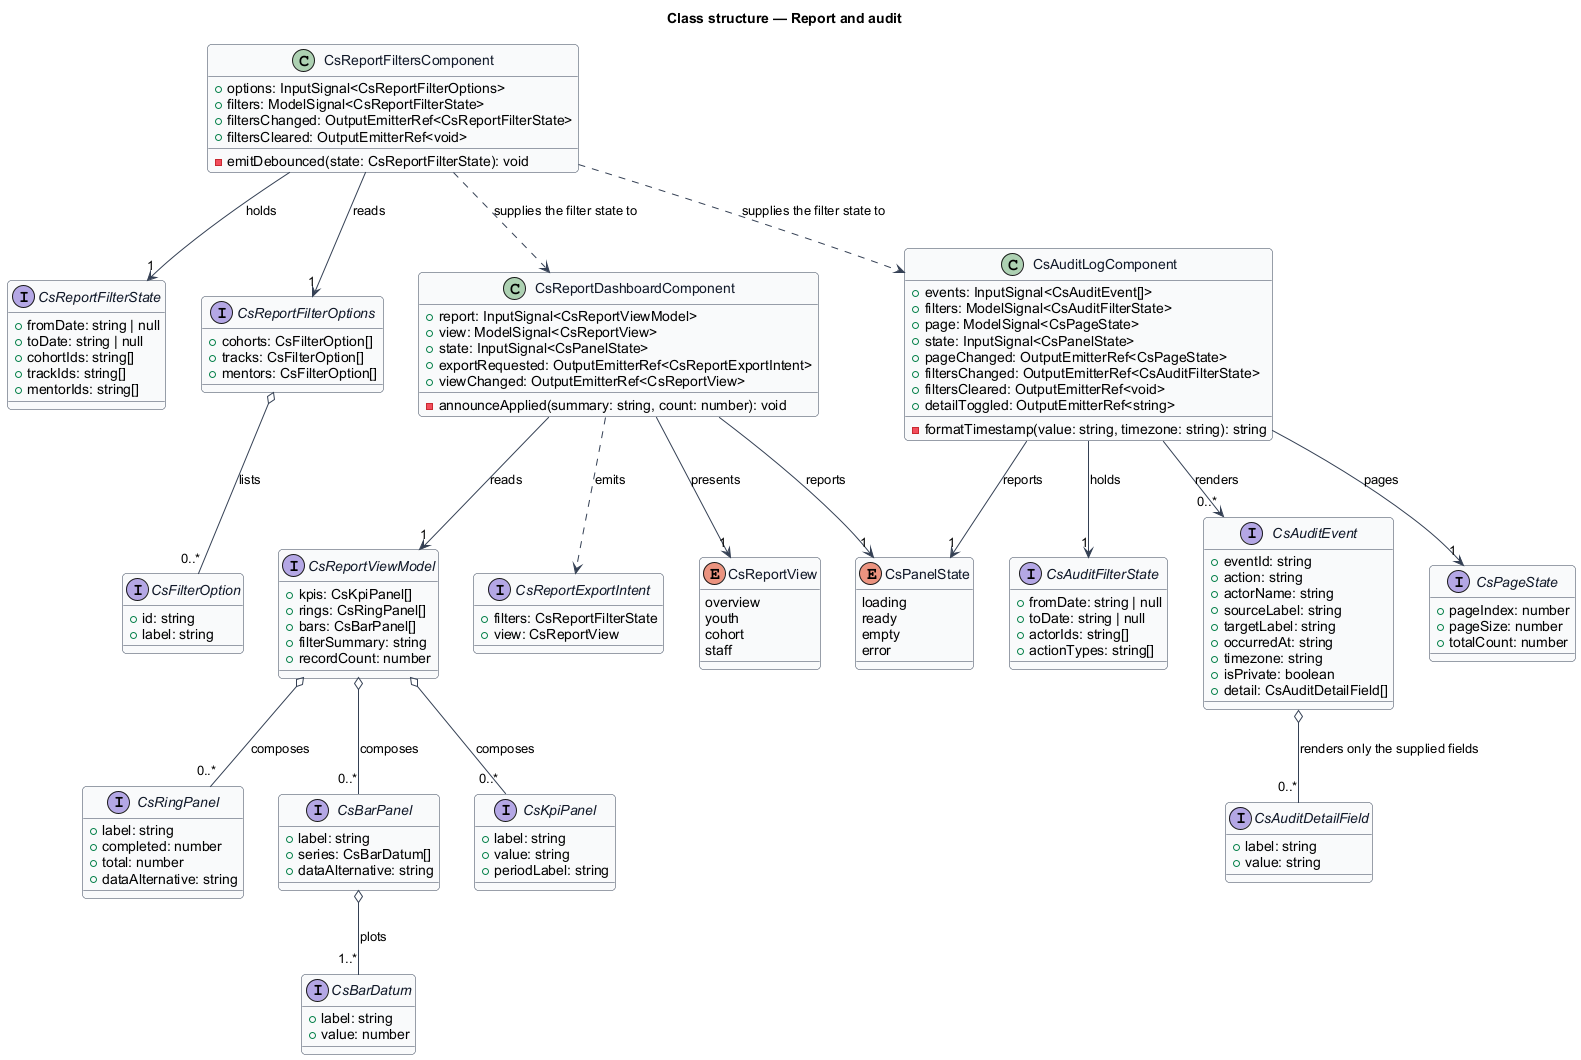

The diagram above was rendered by PlantUML. Its source (embedded in the PNG):
@startuml
' --- shared skin header ---
skinparam backgroundColor #FFFFFF
skinparam shadowing false
skinparam roundcorner 8
skinparam defaultFontName Arial
skinparam ArrowColor #344054
skinparam class {
  BorderColor #344054
  FontColor #101828
  BackgroundColor #F9FAFB
}
' --------------------------
title Class structure — Report and audit

enum CsReportView {
  overview
  youth
  cohort
  staff
}

enum CsPanelState {
  loading
  ready
  empty
  error
}

interface CsReportFilterState {
  +fromDate: string | null
  +toDate: string | null
  +cohortIds: string[]
  +trackIds: string[]
  +mentorIds: string[]
}

interface CsReportFilterOptions {
  +cohorts: CsFilterOption[]
  +tracks: CsFilterOption[]
  +mentors: CsFilterOption[]
}

interface CsFilterOption {
  +id: string
  +label: string
}

interface CsKpiPanel {
  +label: string
  +value: string
  +periodLabel: string
}

interface CsRingPanel {
  +label: string
  +completed: number
  +total: number
  +dataAlternative: string
}

interface CsBarPanel {
  +label: string
  +series: CsBarDatum[]
  +dataAlternative: string
}

interface CsBarDatum {
  +label: string
  +value: number
}

interface CsReportViewModel {
  +kpis: CsKpiPanel[]
  +rings: CsRingPanel[]
  +bars: CsBarPanel[]
  +filterSummary: string
  +recordCount: number
}

interface CsReportExportIntent {
  +filters: CsReportFilterState
  +view: CsReportView
}

interface CsAuditFilterState {
  +fromDate: string | null
  +toDate: string | null
  +actorIds: string[]
  +actionTypes: string[]
}

interface CsAuditDetailField {
  +label: string
  +value: string
}

interface CsAuditEvent {
  +eventId: string
  +action: string
  +actorName: string
  +sourceLabel: string
  +targetLabel: string
  +occurredAt: string
  +timezone: string
  +isPrivate: boolean
  +detail: CsAuditDetailField[]
}

interface CsPageState {
  +pageIndex: number
  +pageSize: number
  +totalCount: number
}

class CsReportFiltersComponent {
  +options: InputSignal<CsReportFilterOptions>
  +filters: ModelSignal<CsReportFilterState>
  +filtersChanged: OutputEmitterRef<CsReportFilterState>
  +filtersCleared: OutputEmitterRef<void>
  -emitDebounced(state: CsReportFilterState): void
}

class CsReportDashboardComponent {
  +report: InputSignal<CsReportViewModel>
  +view: ModelSignal<CsReportView>
  +state: InputSignal<CsPanelState>
  +exportRequested: OutputEmitterRef<CsReportExportIntent>
  +viewChanged: OutputEmitterRef<CsReportView>
  -announceApplied(summary: string, count: number): void
}

class CsAuditLogComponent {
  +events: InputSignal<CsAuditEvent[]>
  +filters: ModelSignal<CsAuditFilterState>
  +page: ModelSignal<CsPageState>
  +state: InputSignal<CsPanelState>
  +pageChanged: OutputEmitterRef<CsPageState>
  +filtersChanged: OutputEmitterRef<CsAuditFilterState>
  +filtersCleared: OutputEmitterRef<void>
  +detailToggled: OutputEmitterRef<string>
  -formatTimestamp(value: string, timezone: string): string
}

CsReportFiltersComponent --> "1" CsReportFilterOptions : reads
CsReportFilterOptions o-- "0..*" CsFilterOption : lists
CsReportFiltersComponent --> "1" CsReportFilterState : holds
CsReportFiltersComponent ..> CsReportDashboardComponent : supplies the filter state to
CsReportFiltersComponent ..> CsAuditLogComponent : supplies the filter state to
CsReportDashboardComponent --> "1" CsReportViewModel : reads
CsReportViewModel o-- "0..*" CsKpiPanel : composes
CsReportViewModel o-- "0..*" CsRingPanel : composes
CsReportViewModel o-- "0..*" CsBarPanel : composes
CsBarPanel o-- "1..*" CsBarDatum : plots
CsReportDashboardComponent --> "1" CsReportView : presents
CsReportDashboardComponent --> "1" CsPanelState : reports
CsReportDashboardComponent ..> CsReportExportIntent : emits
CsAuditLogComponent --> "0..*" CsAuditEvent : renders
CsAuditEvent o-- "0..*" CsAuditDetailField : renders only the supplied fields
CsAuditLogComponent --> "1" CsAuditFilterState : holds
CsAuditLogComponent --> "1" CsPageState : pages
CsAuditLogComponent --> "1" CsPanelState : reports
@enduml